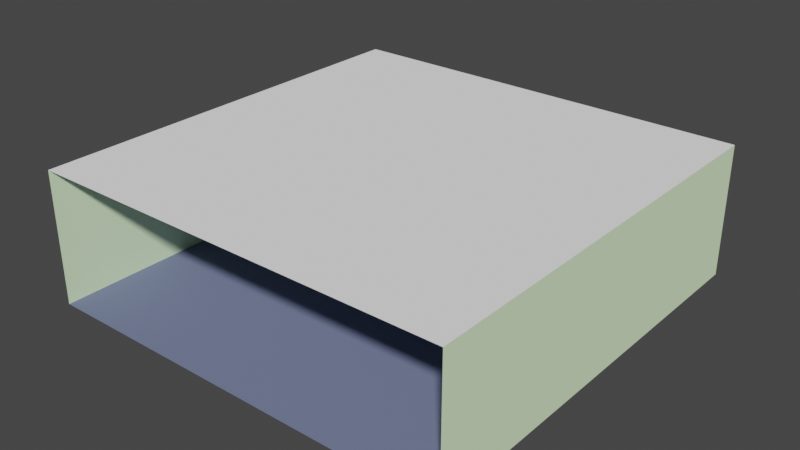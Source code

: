 # Source: room.blend  (saved by Blender 2.90.8; exported with 4.5.12 LTS)
import bpy
from mathutils import Matrix  # noqa: F401  (used for matrix-valued properties, if any)

bpy.ops.wm.read_factory_settings(use_empty=True)
scene = bpy.context.scene
scene.name = 'Scene'

# ---- collections
col_collection = bpy.data.collections.new('Collection'); scene.collection.children.link(col_collection)

# ---- materials (node trees are filled in below, after node groups)
mat_wall = bpy.data.materials.new('Wall')
mat_wall.use_transparent_shadow = False
mat_wall.diffuse_color = (0.775, 1.0, 0.6259, 1.0)
mat_ground = bpy.data.materials.new('Ground')
mat_ground.use_transparent_shadow = False
mat_ground.diffuse_color = (0.1765, 0.2055, 0.3343, 1.0)
mat_ceiling = bpy.data.materials.new('Ceiling')
mat_ceiling.alpha_threshold = 0.0
mat_ceiling.use_transparent_shadow = False
mat_ceiling.diffuse_color = (1.0, 1.0, 1.0, 1.0)
mat_ceiling.line_color = (0.0, 0.0, 0.0, 1.0)
mat_material = bpy.data.materials.new('Material')
mat_material.use_transparent_shadow = False
mat_material.diffuse_color = (0.8, 0.4005, 0.3135, 1.0)
mat_wall_001 = bpy.data.materials.new('Wall.001')
mat_wall_001.use_transparent_shadow = False
mat_wall_001.diffuse_color = (0.06072, 0.007872, 0.00568, 1.0)
mat_material_001 = bpy.data.materials.new('Material.001')
mat_material_001.use_transparent_shadow = False
mat_material_001.diffuse_color = (0.0975, 0.8, 0.09362, 1.0)

# ---- material node trees

# ---- world
world_world = bpy.data.worlds.new('World'); scene.world = world_world
world_world.use_nodes = True; world_world.node_tree.nodes.clear()
_N = world_world.node_tree.nodes; _L = world_world.node_tree.links
n0 = _N.new('ShaderNodeOutputWorld'); n0.name = 'World Output'; n0.location = (300, 300)
n1 = _N.new('ShaderNodeBackground'); n1.name = 'Background'; n1.location = (10, 300)
n1.inputs[0].default_value = (0.05088, 0.05088, 0.05088, 1.0)
_L.new(n1.outputs[0], n0.inputs[0])
n0.is_active_output = True
world_world.color = (0.05088, 0.05088, 0.05088)
world_world.use_sun_shadow = False
world_world.sun_shadow_jitter_overblur = 0.0

# ---- meshes
me_cube_002 = bpy.data.meshes.new('Cube.002')
me_cube_002.from_pydata([(-4.0, -4.0, 0.0), (-4.0, -4.0, 2.5), (-4.0, 4.0, 0.0), (-4.0, 4.0, 2.5), (4.0, -4.0, 0.0), (4.0, -4.0, 2.5), (4.0, 4.0, 0.0), (4.0, 4.0, 2.5)], [], [(0, 2, 3, 1), (2, 6, 7, 3), (6, 4, 5, 7), (2, 0, 4, 6), (7, 5, 1, 3)])
me_cube_002.polygons.foreach_set('material_index', [0, 0, 0, 1, 2])
_uv = me_cube_002.uv_layers.new(name='UVMap')
_uv.uv.foreach_set('vector', [0.375, 0.0, 0.375, 0.25, 0.625, 0.25, 0.625, 0.0, 0.375, 0.25, 0.375, 0.5, 0.625, 0.5, 0.625, 0.25, 0.375, 0.5, 0.375, 0.75, 0.625, 0.75, 0.625, 0.5, 0.125, 0.5, 0.125, 0.75, 0.375, 0.75, 0.375, 0.5, 0.625, 0.5, 0.625, 0.75, 0.875, 0.75, 0.875, 0.5])
me_cube_002.materials.append(mat_wall)
me_cube_002.materials.append(mat_ground)
me_cube_002.materials.append(mat_ceiling)
me_cube_002.use_remesh_fix_poles = True
me_cube_002.use_remesh_preserve_attributes = False
me_cube_002.use_mirror_vertex_groups = False
me_cube_002.update()
me_circle_001 = bpy.data.meshes.new('Circle.001')
me_circle_001.from_pydata([(-4.23e-08, 0.2116, 0.0), (-0.08097, 0.1955, 0.0), (-0.1496, 0.1496, 0.0), (-0.1955, 0.08097, 0.0), (-0.2116, -3.767e-09, 0.0), (-0.1955, -0.08097, 0.0), (-0.1496, -0.1496, 0.0), (-0.08097, -0.1955, 0.0), (-7.425e-08, -0.2116, 0.0), (0.08097, -0.1955, 0.0), (0.1496, -0.1496, 0.0), (0.1955, -0.08097, 0.0), (0.2116, 8.004e-09, 0.0), (0.1955, 0.08097, 0.0), (0.1496, 0.1496, 0.0), (0.08096, 0.1955, 0.0), (-4.241e-08, 0.2067, 0.4), (-0.07909, 0.1909, 0.4), (-0.1461, 0.1461, 0.4), (-0.1909, 0.07909, 0.4), (-0.2067, -3.626e-09, 0.4), (-0.1909, -0.07909, 0.4), (-0.1461, -0.1461, 0.4), (-0.07909, -0.1909, 0.4), (-7.362e-08, -0.2067, 0.4), (0.07909, -0.1909, 0.4), (0.1461, -0.1461, 0.4), (0.1909, -0.07909, 0.4), (0.2067, 7.872e-09, 0.4), (0.1909, 0.07909, 0.4), (0.1461, 0.1461, 0.4), (0.07908, 0.1909, 0.4), (-4.652e-08, 0.1572, 0.4), (-0.06017, 0.1453, 0.4), (-0.1112, 0.1112, 0.4), (-0.1453, 0.06017, 0.4), (-0.1572, -1.867e-09, 0.4), (-0.1453, -0.06017, 0.4), (-0.1112, -0.1112, 0.4), (-0.06017, -0.1453, 0.4), (-7.027e-08, -0.1572, 0.4), (0.06017, -0.1453, 0.4), (0.1112, -0.1112, 0.4), (0.1453, -0.06017, 0.4), (0.1572, 6.88e-09, 0.4), (0.1453, 0.06017, 0.4), (0.1112, 0.1112, 0.4), (0.06017, 0.1453, 0.4), (-4.652e-08, 0.1572, 0.3535), (-0.06017, 0.1453, 0.3535), (-0.1112, 0.1112, 0.3535), (-0.1453, 0.06017, 0.3535), (-0.1572, -1.867e-09, 0.3535), (-0.1453, -0.06017, 0.3535), (-0.1112, -0.1112, 0.3535), (-0.06017, -0.1453, 0.3535), (-7.027e-08, -0.1572, 0.3535), (0.06017, -0.1453, 0.3535), (0.1112, -0.1112, 0.3535), (0.1453, -0.06017, 0.3535), (0.1572, 6.88e-09, 0.3535), (0.1453, 0.06017, 0.3535), (0.1112, 0.1112, 0.3535), (0.06017, 0.1453, 0.3535), (-5.215e-08, 0.0, 0.3535), (-5.215e-08, 0.0, 0.3535), (-5.215e-08, 7.451e-09, 0.3535), (-5.96e-08, 3.725e-09, 0.3535), (-4.47e-08, 4.657e-09, 0.3535), (-5.96e-08, 3.725e-09, 0.3535), (-5.215e-08, 7.451e-09, 0.3535), (-5.215e-08, 0.0, 0.3535), (-5.215e-08, 0.0, 0.3535), (-5.215e-08, 0.0, 0.3535), (-5.215e-08, 7.451e-09, 0.3535), (-5.96e-08, 3.725e-09, 0.3535), (-5.96e-08, 4.657e-09, 0.3535), (-4.47e-08, 3.725e-09, 0.3535), (-5.215e-08, 7.451e-09, 0.3535), (-5.215e-08, 0.0, 0.3535), (-0.08892, 0.07909, 0.3552), (-0.1046, 2.395e-09, 0.3552), (-0.04325, 0.06017, 0.3552), (-0.05522, 4.153e-09, 0.3552), (-0.1745, 0.0, 0.6538), (-0.1591, 0.07909, 0.657), (-0.1261, 3.725e-09, 0.6639), (-0.1144, 0.06017, 0.6663), (-0.2362, -3.725e-09, 0.9528), (-0.2204, 0.07909, 0.9526), (-0.1867, 0.0, 0.952), (-0.1748, 0.06017, 0.9518), (-0.1362, 6.94e-08, 1.257), (-0.1204, 0.07909, 1.256), (-0.08675, 7.313e-08, 1.256), (-0.07479, 0.06017, 1.256), (0.08844, 0.04391, 0.3489), (0.1206, 0.05029, 0.3489), (0.08846, 0.06403, 0.3489), (0.1129, 0.06888, 0.3489), (0.1315, 0.02401, 0.4704), (0.09936, 0.0175, 0.4717), (0.124, 0.04221, 0.4745), (0.09952, 0.03726, 0.4755), (0.1411, 0.000827, 0.5921), (0.1089, -0.005553, 0.592), (0.1334, 0.01942, 0.5918), (0.1089, 0.01456, 0.5917), (0.1255, 0.03843, 0.7157), (0.09334, 0.03205, 0.7156), (0.1179, 0.05702, 0.7154), (0.09336, 0.05217, 0.7153), (-0.0004012, 0.0745, 0.3437), (0.05574, 0.04848, 0.3437), (0.02196, 0.1051, 0.3437), (0.06467, 0.08535, 0.3437), (0.04312, -0.003639, 0.5729), (-0.01309, 0.02213, 0.5753), (0.05186, 0.03245, 0.5806), (0.009099, 0.05206, 0.5825), (0.03198, -0.04961, 0.8024), (-0.02416, -0.02359, 0.8022), (0.04091, -0.01274, 0.8017), (-0.001803, 0.007053, 0.8016), (0.05005, 0.02497, 1.035), (-0.006097, 0.05099, 1.035), (0.05898, 0.06183, 1.035), (0.01626, 0.08163, 1.035)], [], [(15, 31, 30, 14), (8, 24, 23, 7), (1, 17, 16, 0), (0, 16, 31, 15), (9, 25, 24, 8), (2, 18, 17, 1), (10, 26, 25, 9), (3, 19, 18, 2), (11, 27, 26, 10), (4, 20, 19, 3), (12, 28, 27, 11), (5, 21, 20, 4), (13, 29, 28, 12), (6, 22, 21, 5), (14, 30, 29, 13), (7, 23, 22, 6), (30, 46, 45, 29), (23, 39, 38, 22), (31, 47, 46, 30), (24, 40, 39, 23), (17, 33, 32, 16), (16, 32, 47, 31), (25, 41, 40, 24), (18, 34, 33, 17), (26, 42, 41, 25), (19, 35, 34, 18), (27, 43, 42, 26), (20, 36, 35, 19), (28, 44, 43, 27), (21, 37, 36, 20), (29, 45, 44, 28), (22, 38, 37, 21), (36, 52, 51, 35), (44, 60, 59, 43), (37, 53, 52, 36), (45, 61, 60, 44), (38, 54, 53, 37), (46, 62, 61, 45), (39, 55, 54, 38), (47, 63, 62, 46), (40, 56, 55, 39), (33, 49, 48, 32), (32, 48, 63, 47), (41, 57, 56, 40), (34, 50, 49, 33), (42, 58, 57, 41), (35, 51, 50, 34), (43, 59, 58, 42), (57, 73, 72, 56), (50, 66, 65, 49), (58, 74, 73, 57), (51, 67, 66, 50), (59, 75, 74, 58), (52, 68, 67, 51), (60, 76, 75, 59), (53, 69, 68, 52), (61, 77, 76, 60), (54, 70, 69, 53), (62, 78, 77, 61), (55, 71, 70, 54), (63, 79, 78, 62), (56, 72, 71, 55), (49, 65, 64, 48), (48, 64, 79, 63), (81, 80, 82, 83), (85, 89, 91, 87), (80, 85, 87, 82), (81, 84, 85, 80), (83, 86, 84, 81), (82, 87, 86, 83), (90, 94, 92, 88), (84, 88, 89, 85), (86, 90, 88, 84), (87, 91, 90, 86), (92, 94, 95, 93), (91, 95, 94, 90), (89, 93, 95, 91), (88, 92, 93, 89), (101, 105, 107, 103), (96, 101, 103, 98), (97, 100, 101, 96), (99, 102, 100, 97), (98, 103, 102, 99), (106, 110, 108, 104), (100, 104, 105, 101), (102, 106, 104, 100), (103, 107, 106, 102), (107, 111, 110, 106), (105, 109, 111, 107), (104, 108, 109, 105), (117, 121, 123, 119), (112, 117, 119, 114), (113, 116, 117, 112), (115, 118, 116, 113), (114, 119, 118, 115), (122, 126, 124, 120), (116, 120, 121, 117), (118, 122, 120, 116), (119, 123, 122, 118), (123, 127, 126, 122), (121, 125, 127, 123), (120, 124, 125, 121), (124, 126, 127, 125), (109, 108, 110, 111)])
me_circle_001.polygons.foreach_set('use_smooth', [True] * 104)
me_circle_001.polygons.foreach_set('material_index', [0, 0, 0, 0, 0, 0, 0, 0, 0, 0, 0, 0, 0, 0, 0, 0, 0, 0, 0, 0, 0, 0, 0, 0, 0, 0, 0, 0, 0, 0, 0, 0, 0, 0, 0, 0, 0, 0, 0, 0, 0, 0, 0, 0, 0, 0, 0, 0, 1, 1, 1, 1, 1, 1, 1, 1, 1, 1, 1, 1, 1, 1, 1, 1, 0, 2, 2, 2, 2, 2, 2, 2, 2, 2, 2, 2, 2, 2, 2, 2, 2, 2, 2, 2, 2, 2, 2, 2, 2, 2, 2, 2, 2, 2, 2, 2, 2, 2, 2, 2, 2, 2, 2, 2])
_uv = me_circle_001.uv_layers.new(name='UVMap')
_uv.uv.foreach_set('vector', [0.0, 0.0, 0.0, 0.0, 0.0, 0.0, 0.0, 0.0, 0.0, 0.0, 0.0, 0.0, 0.0, 0.0, 0.0, 0.0, 0.0, 0.0, 0.0, 0.0, 0.0, 0.0, 0.0, 0.0, 0.0, 0.0, 0.0, 0.0, 0.0, 0.0, 0.0, 0.0, 0.0, 0.0, 0.0, 0.0, 0.0, 0.0, 0.0, 0.0, 0.0, 0.0, 0.0, 0.0, 0.0, 0.0, 0.0, 0.0, 0.0, 0.0, 0.0, 0.0, 0.0, 0.0, 0.0, 0.0, 0.0, 0.0, 0.0, 0.0, 0.0, 0.0, 0.0, 0.0, 0.0, 0.0, 0.0, 0.0, 0.0, 0.0, 0.0, 0.0, 0.0, 0.0, 0.0, 0.0, 0.0, 0.0, 0.0, 0.0, 0.0, 0.0, 0.0, 0.0, 0.0, 0.0, 0.0, 0.0, 0.0, 0.0, 0.0, 0.0, 0.0, 0.0, 0.0, 0.0, 0.0, 0.0, 0.0, 0.0, 0.0, 0.0, 0.0, 0.0, 0.0, 0.0, 0.0, 0.0, 0.0, 0.0, 0.0, 0.0, 0.0, 0.0, 0.0, 0.0, 0.0, 0.0, 0.0, 0.0, 0.0, 0.0, 0.0, 0.0, 0.0, 0.0, 0.0, 0.0, 0.0, 0.0, 0.0, 0.0, 0.0, 0.0, 0.0, 0.0, 0.0, 0.0, 0.0, 0.0, 0.0, 0.0, 0.0, 0.0, 0.0, 0.0, 0.0, 0.0, 0.0, 0.0, 0.0, 0.0, 0.0, 0.0, 0.0, 0.0, 0.0, 0.0, 0.0, 0.0, 0.0, 0.0, 0.0, 0.0, 0.0, 0.0, 0.0, 0.0, 0.0, 0.0, 0.0, 0.0, 0.0, 0.0, 0.0, 0.0, 0.0, 0.0, 0.0, 0.0, 0.0, 0.0, 0.0, 0.0, 0.0, 0.0, 0.0, 0.0, 0.0, 0.0, 0.0, 0.0, 0.0, 0.0, 0.0, 0.0, 0.0, 0.0, 0.0, 0.0, 0.0, 0.0, 0.0, 0.0, 0.0, 0.0, 0.0, 0.0, 0.0, 0.0, 0.0, 0.0, 0.0, 0.0, 0.0, 0.0, 0.0, 0.0, 0.0, 0.0, 0.0, 0.0, 0.0, 0.0, 0.0, 0.0, 0.0, 0.0, 0.0, 0.0, 0.0, 0.0, 0.0, 0.0, 0.0, 0.0, 0.0, 0.0, 0.0, 0.0, 0.0, 0.0, 0.0, 0.0, 0.0, 0.0, 0.0, 0.0, 0.0, 0.0, 0.0, 0.0, 0.0, 0.0, 0.0, 0.0, 0.0, 0.0, 0.0, 0.0, 0.0, 0.0, 0.0, 0.0, 0.0, 0.0, 0.0, 0.0, 0.0, 0.0, 0.0, 0.0, 0.0, 0.0, 0.0, 0.0, 0.0, 0.0, 0.0, 0.0, 0.0, 0.0, 0.0, 0.0, 0.0, 0.0, 0.0, 0.0, 0.0, 0.0, 0.0, 0.0, 0.0, 0.0, 0.0, 0.0, 0.0, 0.0, 0.0, 0.0, 0.0, 0.0, 0.0, 0.0, 0.0, 0.0, 0.0, 0.0, 0.0, 0.0, 0.0, 0.0, 0.0, 0.0, 0.0, 0.0, 0.0, 0.0, 0.0, 0.0, 0.0, 0.0, 0.0, 0.0, 0.0, 0.0, 0.0, 0.0, 0.0, 0.0, 0.0, 0.0, 0.0, 0.0, 0.0, 0.0, 0.0, 0.0, 0.0, 0.0, 0.0, 0.0, 0.0, 0.0, 0.0, 0.0, 0.0, 0.0, 0.0, 0.0, 0.0, 0.0, 0.0, 0.0, 0.0, 0.0, 0.0, 0.0, 0.0, 0.0, 0.0, 0.0, 0.0, 0.0, 0.0, 0.0, 0.0, 0.0, 0.0, 0.0, 0.0, 0.0, 0.0, 0.0, 0.0, 0.0, 0.0, 0.0, 0.0, 0.0, 0.0, 0.0, 0.0, 0.0, 0.0, 0.0, 0.0, 0.0, 0.0, 0.0, 0.0, 0.0, 0.0, 0.0, 0.0, 0.0, 0.0, 0.0, 0.0, 0.0, 0.0, 0.0, 0.0, 0.0, 0.0, 0.0, 0.0, 0.0, 0.0, 0.0, 0.0, 0.0, 0.0, 0.0, 0.0, 0.0, 0.0, 0.0, 0.0, 0.0, 0.0, 0.0, 0.0, 0.0, 0.0, 0.0, 0.0, 0.0, 0.0, 0.0, 0.0, 0.0, 0.0, 0.0, 0.0, 0.0, 0.0, 0.0, 0.0, 0.0, 0.0, 0.0, 0.0, 0.0, 0.0, 0.0, 0.0, 0.0, 0.0, 0.0, 0.0, 0.0, 0.0, 0.0, 0.0, 0.0, 0.0, 0.0, 0.0, 0.0, 0.0, 0.0, 0.0, 0.0, 0.0, 0.0, 0.0, 0.0, 0.0, 0.0, 0.0, 0.0, 0.0, 0.0, 0.0, 0.0, 0.0, 0.0, 0.0, 0.0, 0.0, 0.0, 0.0, 0.0, 0.0, 0.0, 0.0, 0.0, 0.0, 0.0, 0.0, 0.0, 0.0, 0.0, 0.0, 0.0, 0.0, 0.0, 0.0, 0.0, 0.0, 0.0, 0.0, 0.0, 0.0, 0.0, 0.0, 0.0, 0.0, 0.0, 0.0, 0.0, 0.0, 0.0, 0.0, 0.0, 0.0, 0.0, 0.0, 0.0, 0.0, 0.0, 0.0, 0.0, 0.0, 0.0, 0.0, 0.0, 0.0, 0.0, 0.0, 0.0, 0.0, 0.0, 0.0, 0.0, 0.0, 0.0, 0.0, 0.0, 0.0, 0.0, 0.0, 0.0, 0.0, 0.0, 0.0, 0.0, 0.0, 0.0, 0.0, 0.0, 0.0, 0.0, 0.0, 0.0, 0.0, 0.0, 0.0, 0.0, 0.0, 0.0, 0.0, 0.0, 0.0, 0.0, 0.0, 0.0, 0.0, 0.0, 0.0, 0.0, 0.0, 0.0, 0.0, 0.0, 0.0, 0.0, 0.0, 0.0, 0.0, 0.0, 0.0, 0.0, 0.0, 0.0, 0.0, 0.0, 0.0, 0.0, 0.0, 0.0, 0.0, 0.0, 0.0, 0.0, 0.0, 0.0, 0.0, 0.0, 0.0, 0.0, 0.0, 0.0, 0.0, 0.0, 0.0, 0.0, 0.0, 0.0, 0.0, 0.0, 0.0, 0.0, 0.0, 0.0, 0.0, 0.0, 0.0, 0.0, 0.0, 0.0, 0.0, 0.0, 0.0, 0.0, 0.0, 0.0, 0.0, 0.0, 0.0, 0.0, 0.0, 0.0, 0.0, 0.0, 0.0, 0.0, 0.0, 0.0, 0.0, 0.0, 0.0, 0.0, 0.0, 0.0, 0.0, 0.0, 0.0, 0.0, 0.0, 0.0, 0.0, 0.0, 0.0, 0.0, 0.0, 0.0, 0.0, 0.0, 0.0, 0.0, 0.0, 0.0, 0.0, 0.0, 0.0, 0.0, 0.0, 0.0, 0.0, 0.0, 0.0, 0.0, 0.0, 0.0, 0.0, 0.0, 0.0, 0.0, 0.0, 0.0, 0.0, 0.0, 0.0, 0.0, 0.0, 0.0, 0.0, 0.0, 0.0, 0.0, 0.0, 0.0, 0.0, 0.0, 0.0, 0.0, 0.0, 0.0, 0.0, 0.0, 0.0, 0.0, 0.0, 0.0, 0.0, 0.0, 0.0, 0.0, 0.0, 0.0, 0.0, 0.0, 0.0, 0.0, 0.0, 0.0, 0.0, 0.0, 0.0, 0.0, 0.0, 0.0, 0.0, 0.0, 0.0, 0.0, 0.0, 0.0, 0.0, 0.0, 0.0, 0.0, 0.0, 0.0, 0.0, 0.0, 0.0, 0.0, 0.0, 0.0, 0.0, 0.0, 0.0, 0.0, 0.0, 0.0, 0.0, 0.0, 0.0, 0.0, 0.0, 0.0, 0.0, 0.0, 0.0, 0.0, 0.0, 0.0, 0.0, 0.0, 0.0, 0.0, 0.0, 0.0, 0.0, 0.0, 0.0, 0.0, 0.0, 0.0, 0.0, 0.0, 0.0, 0.0, 0.0, 0.0, 0.0, 0.0, 0.0, 0.0, 0.0, 0.0, 0.0, 0.0, 0.0, 0.0, 0.0, 0.0, 0.0, 0.0, 0.0, 0.0, 0.0, 0.0, 0.0, 0.0, 0.0, 0.0, 0.0, 0.0, 0.0, 0.0, 0.0, 0.0, 0.0, 0.0, 0.0, 0.0, 0.0, 0.0, 0.0, 0.0, 0.0, 0.0, 0.0, 0.0, 0.0, 0.0, 0.0, 0.0, 0.0, 0.0, 0.0, 0.0, 0.0, 0.0, 0.0, 0.0, 0.0, 0.0])
me_circle_001.materials.append(mat_material)
me_circle_001.materials.append(mat_wall_001)
me_circle_001.materials.append(mat_material_001)
me_circle_001.use_remesh_fix_poles = True
me_circle_001.use_remesh_preserve_attributes = False
me_circle_001.use_mirror_vertex_groups = False
me_circle_001.update()
me_circle_002 = bpy.data.meshes.new('Circle.002')
me_circle_002.from_pydata([(-4.23e-08, 0.2116, 0.0), (-0.08097, 0.1955, 0.0), (-0.1496, 0.1496, 0.0), (-0.1955, 0.08097, 0.0), (-0.2116, -3.767e-09, 0.0), (-0.1955, -0.08097, 0.0), (-0.1496, -0.1496, 0.0), (-0.08097, -0.1955, 0.0), (-7.425e-08, -0.2116, 0.0), (0.08097, -0.1955, 0.0), (0.1496, -0.1496, 0.0), (0.1955, -0.08097, 0.0), (0.2116, 8.004e-09, 0.0), (0.1955, 0.08097, 0.0), (0.1496, 0.1496, 0.0), (0.08096, 0.1955, 0.0), (-4.241e-08, 0.2067, 0.4), (-0.07909, 0.1909, 0.4), (-0.1461, 0.1461, 0.4), (-0.1909, 0.07909, 0.4), (-0.2067, -3.626e-09, 0.4), (-0.1909, -0.07909, 0.4), (-0.1461, -0.1461, 0.4), (-0.07909, -0.1909, 0.4), (-7.362e-08, -0.2067, 0.4), (0.07909, -0.1909, 0.4), (0.1461, -0.1461, 0.4), (0.1909, -0.07909, 0.4), (0.2067, 7.872e-09, 0.4), (0.1909, 0.07909, 0.4), (0.1461, 0.1461, 0.4), (0.07908, 0.1909, 0.4), (-4.652e-08, 0.1572, 0.4), (-0.06017, 0.1453, 0.4), (-0.1112, 0.1112, 0.4), (-0.1453, 0.06017, 0.4), (-0.1572, -1.867e-09, 0.4), (-0.1453, -0.06017, 0.4), (-0.1112, -0.1112, 0.4), (-0.06017, -0.1453, 0.4), (-7.027e-08, -0.1572, 0.4), (0.06017, -0.1453, 0.4), (0.1112, -0.1112, 0.4), (0.1453, -0.06017, 0.4), (0.1572, 6.88e-09, 0.4), (0.1453, 0.06017, 0.4), (0.1112, 0.1112, 0.4), (0.06017, 0.1453, 0.4), (-4.652e-08, 0.1572, 0.3535), (-0.06017, 0.1453, 0.3535), (-0.1112, 0.1112, 0.3535), (-0.1453, 0.06017, 0.3535), (-0.1572, -1.867e-09, 0.3535), (-0.1453, -0.06017, 0.3535), (-0.1112, -0.1112, 0.3535), (-0.06017, -0.1453, 0.3535), (-7.027e-08, -0.1572, 0.3535), (0.06017, -0.1453, 0.3535), (0.1112, -0.1112, 0.3535), (0.1453, -0.06017, 0.3535), (0.1572, 6.88e-09, 0.3535), (0.1453, 0.06017, 0.3535), (0.1112, 0.1112, 0.3535), (0.06017, 0.1453, 0.3535), (-5.215e-08, 0.0, 0.3535), (-5.215e-08, 0.0, 0.3535), (-5.215e-08, 7.451e-09, 0.3535), (-5.96e-08, 3.725e-09, 0.3535), (-4.47e-08, 4.657e-09, 0.3535), (-5.96e-08, 3.725e-09, 0.3535), (-5.215e-08, 7.451e-09, 0.3535), (-5.215e-08, 0.0, 0.3535), (-5.215e-08, 0.0, 0.3535), (-5.215e-08, 0.0, 0.3535), (-5.215e-08, 7.451e-09, 0.3535), (-5.96e-08, 3.725e-09, 0.3535), (-5.96e-08, 4.657e-09, 0.3535), (-4.47e-08, 3.725e-09, 0.3535), (-5.215e-08, 7.451e-09, 0.3535), (-5.215e-08, 0.0, 0.3535), (-0.08892, 0.07909, 0.3552), (-0.1046, 2.395e-09, 0.3552), (-0.04325, 0.06017, 0.3552), (-0.05522, 4.153e-09, 0.3552), (-0.1745, 0.0, 0.6538), (-0.1591, 0.07909, 0.657), (-0.1261, 3.725e-09, 0.6639), (-0.1144, 0.06017, 0.6663), (-0.2362, -3.725e-09, 0.9528), (-0.2204, 0.07909, 0.9526), (-0.1867, 0.0, 0.952), (-0.1748, 0.06017, 0.9518), (-0.1362, 6.94e-08, 1.257), (-0.1204, 0.07909, 1.256), (-0.08675, 7.313e-08, 1.256), (-0.07479, 0.06017, 1.256), (0.08844, 0.04391, 0.3489), (0.1206, 0.05029, 0.3489), (0.08846, 0.06403, 0.3489), (0.1129, 0.06888, 0.3489), (0.1315, 0.02401, 0.4704), (0.09936, 0.0175, 0.4717), (0.124, 0.04221, 0.4745), (0.09952, 0.03726, 0.4755), (0.1411, 0.000827, 0.5921), (0.1089, -0.005553, 0.592), (0.1334, 0.01942, 0.5918), (0.1089, 0.01456, 0.5917), (0.1255, 0.03843, 0.7157), (0.09334, 0.03205, 0.7156), (0.1179, 0.05702, 0.7154), (0.09336, 0.05217, 0.7153), (-0.0004012, 0.0745, 0.3437), (0.05574, 0.04848, 0.3437), (0.02196, 0.1051, 0.3437), (0.06467, 0.08535, 0.3437), (0.04312, -0.003639, 0.5729), (-0.01309, 0.02213, 0.5753), (0.05186, 0.03245, 0.5806), (0.009099, 0.05206, 0.5825), (0.03198, -0.04961, 0.8024), (-0.02416, -0.02359, 0.8022), (0.04091, -0.01274, 0.8017), (-0.001803, 0.007053, 0.8016), (0.05005, 0.02497, 1.035), (-0.006097, 0.05099, 1.035), (0.05898, 0.06183, 1.035), (0.01626, 0.08163, 1.035)], [], [(15, 31, 30, 14), (8, 24, 23, 7), (1, 17, 16, 0), (0, 16, 31, 15), (9, 25, 24, 8), (2, 18, 17, 1), (10, 26, 25, 9), (3, 19, 18, 2), (11, 27, 26, 10), (4, 20, 19, 3), (12, 28, 27, 11), (5, 21, 20, 4), (13, 29, 28, 12), (6, 22, 21, 5), (14, 30, 29, 13), (7, 23, 22, 6), (30, 46, 45, 29), (23, 39, 38, 22), (31, 47, 46, 30), (24, 40, 39, 23), (17, 33, 32, 16), (16, 32, 47, 31), (25, 41, 40, 24), (18, 34, 33, 17), (26, 42, 41, 25), (19, 35, 34, 18), (27, 43, 42, 26), (20, 36, 35, 19), (28, 44, 43, 27), (21, 37, 36, 20), (29, 45, 44, 28), (22, 38, 37, 21), (36, 52, 51, 35), (44, 60, 59, 43), (37, 53, 52, 36), (45, 61, 60, 44), (38, 54, 53, 37), (46, 62, 61, 45), (39, 55, 54, 38), (47, 63, 62, 46), (40, 56, 55, 39), (33, 49, 48, 32), (32, 48, 63, 47), (41, 57, 56, 40), (34, 50, 49, 33), (42, 58, 57, 41), (35, 51, 50, 34), (43, 59, 58, 42), (57, 73, 72, 56), (50, 66, 65, 49), (58, 74, 73, 57), (51, 67, 66, 50), (59, 75, 74, 58), (52, 68, 67, 51), (60, 76, 75, 59), (53, 69, 68, 52), (61, 77, 76, 60), (54, 70, 69, 53), (62, 78, 77, 61), (55, 71, 70, 54), (63, 79, 78, 62), (56, 72, 71, 55), (49, 65, 64, 48), (48, 64, 79, 63), (81, 80, 82, 83), (85, 89, 91, 87), (80, 85, 87, 82), (81, 84, 85, 80), (83, 86, 84, 81), (82, 87, 86, 83), (90, 94, 92, 88), (84, 88, 89, 85), (86, 90, 88, 84), (87, 91, 90, 86), (92, 94, 95, 93), (91, 95, 94, 90), (89, 93, 95, 91), (88, 92, 93, 89), (101, 105, 107, 103), (96, 101, 103, 98), (97, 100, 101, 96), (99, 102, 100, 97), (98, 103, 102, 99), (106, 110, 108, 104), (100, 104, 105, 101), (102, 106, 104, 100), (103, 107, 106, 102), (107, 111, 110, 106), (105, 109, 111, 107), (104, 108, 109, 105), (117, 121, 123, 119), (112, 117, 119, 114), (113, 116, 117, 112), (115, 118, 116, 113), (114, 119, 118, 115), (122, 126, 124, 120), (116, 120, 121, 117), (118, 122, 120, 116), (119, 123, 122, 118), (123, 127, 126, 122), (121, 125, 127, 123), (120, 124, 125, 121), (124, 126, 127, 125), (109, 108, 110, 111)])
me_circle_002.polygons.foreach_set('use_smooth', [True] * 104)
me_circle_002.polygons.foreach_set('material_index', [0, 0, 0, 0, 0, 0, 0, 0, 0, 0, 0, 0, 0, 0, 0, 0, 0, 0, 0, 0, 0, 0, 0, 0, 0, 0, 0, 0, 0, 0, 0, 0, 0, 0, 0, 0, 0, 0, 0, 0, 0, 0, 0, 0, 0, 0, 0, 0, 1, 1, 1, 1, 1, 1, 1, 1, 1, 1, 1, 1, 1, 1, 1, 1, 0, 2, 2, 2, 2, 2, 2, 2, 2, 2, 2, 2, 2, 2, 2, 2, 2, 2, 2, 2, 2, 2, 2, 2, 2, 2, 2, 2, 2, 2, 2, 2, 2, 2, 2, 2, 2, 2, 2, 2])
_uv = me_circle_002.uv_layers.new(name='UVMap')
_uv.uv.foreach_set('vector', [0.0, 0.0, 0.0, 0.0, 0.0, 0.0, 0.0, 0.0, 0.0, 0.0, 0.0, 0.0, 0.0, 0.0, 0.0, 0.0, 0.0, 0.0, 0.0, 0.0, 0.0, 0.0, 0.0, 0.0, 0.0, 0.0, 0.0, 0.0, 0.0, 0.0, 0.0, 0.0, 0.0, 0.0, 0.0, 0.0, 0.0, 0.0, 0.0, 0.0, 0.0, 0.0, 0.0, 0.0, 0.0, 0.0, 0.0, 0.0, 0.0, 0.0, 0.0, 0.0, 0.0, 0.0, 0.0, 0.0, 0.0, 0.0, 0.0, 0.0, 0.0, 0.0, 0.0, 0.0, 0.0, 0.0, 0.0, 0.0, 0.0, 0.0, 0.0, 0.0, 0.0, 0.0, 0.0, 0.0, 0.0, 0.0, 0.0, 0.0, 0.0, 0.0, 0.0, 0.0, 0.0, 0.0, 0.0, 0.0, 0.0, 0.0, 0.0, 0.0, 0.0, 0.0, 0.0, 0.0, 0.0, 0.0, 0.0, 0.0, 0.0, 0.0, 0.0, 0.0, 0.0, 0.0, 0.0, 0.0, 0.0, 0.0, 0.0, 0.0, 0.0, 0.0, 0.0, 0.0, 0.0, 0.0, 0.0, 0.0, 0.0, 0.0, 0.0, 0.0, 0.0, 0.0, 0.0, 0.0, 0.0, 0.0, 0.0, 0.0, 0.0, 0.0, 0.0, 0.0, 0.0, 0.0, 0.0, 0.0, 0.0, 0.0, 0.0, 0.0, 0.0, 0.0, 0.0, 0.0, 0.0, 0.0, 0.0, 0.0, 0.0, 0.0, 0.0, 0.0, 0.0, 0.0, 0.0, 0.0, 0.0, 0.0, 0.0, 0.0, 0.0, 0.0, 0.0, 0.0, 0.0, 0.0, 0.0, 0.0, 0.0, 0.0, 0.0, 0.0, 0.0, 0.0, 0.0, 0.0, 0.0, 0.0, 0.0, 0.0, 0.0, 0.0, 0.0, 0.0, 0.0, 0.0, 0.0, 0.0, 0.0, 0.0, 0.0, 0.0, 0.0, 0.0, 0.0, 0.0, 0.0, 0.0, 0.0, 0.0, 0.0, 0.0, 0.0, 0.0, 0.0, 0.0, 0.0, 0.0, 0.0, 0.0, 0.0, 0.0, 0.0, 0.0, 0.0, 0.0, 0.0, 0.0, 0.0, 0.0, 0.0, 0.0, 0.0, 0.0, 0.0, 0.0, 0.0, 0.0, 0.0, 0.0, 0.0, 0.0, 0.0, 0.0, 0.0, 0.0, 0.0, 0.0, 0.0, 0.0, 0.0, 0.0, 0.0, 0.0, 0.0, 0.0, 0.0, 0.0, 0.0, 0.0, 0.0, 0.0, 0.0, 0.0, 0.0, 0.0, 0.0, 0.0, 0.0, 0.0, 0.0, 0.0, 0.0, 0.0, 0.0, 0.0, 0.0, 0.0, 0.0, 0.0, 0.0, 0.0, 0.0, 0.0, 0.0, 0.0, 0.0, 0.0, 0.0, 0.0, 0.0, 0.0, 0.0, 0.0, 0.0, 0.0, 0.0, 0.0, 0.0, 0.0, 0.0, 0.0, 0.0, 0.0, 0.0, 0.0, 0.0, 0.0, 0.0, 0.0, 0.0, 0.0, 0.0, 0.0, 0.0, 0.0, 0.0, 0.0, 0.0, 0.0, 0.0, 0.0, 0.0, 0.0, 0.0, 0.0, 0.0, 0.0, 0.0, 0.0, 0.0, 0.0, 0.0, 0.0, 0.0, 0.0, 0.0, 0.0, 0.0, 0.0, 0.0, 0.0, 0.0, 0.0, 0.0, 0.0, 0.0, 0.0, 0.0, 0.0, 0.0, 0.0, 0.0, 0.0, 0.0, 0.0, 0.0, 0.0, 0.0, 0.0, 0.0, 0.0, 0.0, 0.0, 0.0, 0.0, 0.0, 0.0, 0.0, 0.0, 0.0, 0.0, 0.0, 0.0, 0.0, 0.0, 0.0, 0.0, 0.0, 0.0, 0.0, 0.0, 0.0, 0.0, 0.0, 0.0, 0.0, 0.0, 0.0, 0.0, 0.0, 0.0, 0.0, 0.0, 0.0, 0.0, 0.0, 0.0, 0.0, 0.0, 0.0, 0.0, 0.0, 0.0, 0.0, 0.0, 0.0, 0.0, 0.0, 0.0, 0.0, 0.0, 0.0, 0.0, 0.0, 0.0, 0.0, 0.0, 0.0, 0.0, 0.0, 0.0, 0.0, 0.0, 0.0, 0.0, 0.0, 0.0, 0.0, 0.0, 0.0, 0.0, 0.0, 0.0, 0.0, 0.0, 0.0, 0.0, 0.0, 0.0, 0.0, 0.0, 0.0, 0.0, 0.0, 0.0, 0.0, 0.0, 0.0, 0.0, 0.0, 0.0, 0.0, 0.0, 0.0, 0.0, 0.0, 0.0, 0.0, 0.0, 0.0, 0.0, 0.0, 0.0, 0.0, 0.0, 0.0, 0.0, 0.0, 0.0, 0.0, 0.0, 0.0, 0.0, 0.0, 0.0, 0.0, 0.0, 0.0, 0.0, 0.0, 0.0, 0.0, 0.0, 0.0, 0.0, 0.0, 0.0, 0.0, 0.0, 0.0, 0.0, 0.0, 0.0, 0.0, 0.0, 0.0, 0.0, 0.0, 0.0, 0.0, 0.0, 0.0, 0.0, 0.0, 0.0, 0.0, 0.0, 0.0, 0.0, 0.0, 0.0, 0.0, 0.0, 0.0, 0.0, 0.0, 0.0, 0.0, 0.0, 0.0, 0.0, 0.0, 0.0, 0.0, 0.0, 0.0, 0.0, 0.0, 0.0, 0.0, 0.0, 0.0, 0.0, 0.0, 0.0, 0.0, 0.0, 0.0, 0.0, 0.0, 0.0, 0.0, 0.0, 0.0, 0.0, 0.0, 0.0, 0.0, 0.0, 0.0, 0.0, 0.0, 0.0, 0.0, 0.0, 0.0, 0.0, 0.0, 0.0, 0.0, 0.0, 0.0, 0.0, 0.0, 0.0, 0.0, 0.0, 0.0, 0.0, 0.0, 0.0, 0.0, 0.0, 0.0, 0.0, 0.0, 0.0, 0.0, 0.0, 0.0, 0.0, 0.0, 0.0, 0.0, 0.0, 0.0, 0.0, 0.0, 0.0, 0.0, 0.0, 0.0, 0.0, 0.0, 0.0, 0.0, 0.0, 0.0, 0.0, 0.0, 0.0, 0.0, 0.0, 0.0, 0.0, 0.0, 0.0, 0.0, 0.0, 0.0, 0.0, 0.0, 0.0, 0.0, 0.0, 0.0, 0.0, 0.0, 0.0, 0.0, 0.0, 0.0, 0.0, 0.0, 0.0, 0.0, 0.0, 0.0, 0.0, 0.0, 0.0, 0.0, 0.0, 0.0, 0.0, 0.0, 0.0, 0.0, 0.0, 0.0, 0.0, 0.0, 0.0, 0.0, 0.0, 0.0, 0.0, 0.0, 0.0, 0.0, 0.0, 0.0, 0.0, 0.0, 0.0, 0.0, 0.0, 0.0, 0.0, 0.0, 0.0, 0.0, 0.0, 0.0, 0.0, 0.0, 0.0, 0.0, 0.0, 0.0, 0.0, 0.0, 0.0, 0.0, 0.0, 0.0, 0.0, 0.0, 0.0, 0.0, 0.0, 0.0, 0.0, 0.0, 0.0, 0.0, 0.0, 0.0, 0.0, 0.0, 0.0, 0.0, 0.0, 0.0, 0.0, 0.0, 0.0, 0.0, 0.0, 0.0, 0.0, 0.0, 0.0, 0.0, 0.0, 0.0, 0.0, 0.0, 0.0, 0.0, 0.0, 0.0, 0.0, 0.0, 0.0, 0.0, 0.0, 0.0, 0.0, 0.0, 0.0, 0.0, 0.0, 0.0, 0.0, 0.0, 0.0, 0.0, 0.0, 0.0, 0.0, 0.0, 0.0, 0.0, 0.0, 0.0, 0.0, 0.0, 0.0, 0.0, 0.0, 0.0, 0.0, 0.0, 0.0, 0.0, 0.0, 0.0, 0.0, 0.0, 0.0, 0.0, 0.0, 0.0, 0.0, 0.0, 0.0, 0.0, 0.0, 0.0, 0.0, 0.0, 0.0, 0.0, 0.0, 0.0, 0.0, 0.0, 0.0, 0.0, 0.0, 0.0, 0.0, 0.0, 0.0, 0.0, 0.0, 0.0, 0.0, 0.0, 0.0, 0.0, 0.0, 0.0, 0.0, 0.0, 0.0, 0.0, 0.0, 0.0, 0.0, 0.0, 0.0, 0.0, 0.0, 0.0, 0.0, 0.0, 0.0, 0.0, 0.0, 0.0, 0.0, 0.0, 0.0, 0.0, 0.0, 0.0, 0.0, 0.0, 0.0, 0.0, 0.0, 0.0, 0.0, 0.0, 0.0, 0.0, 0.0, 0.0, 0.0, 0.0, 0.0, 0.0, 0.0, 0.0, 0.0, 0.0, 0.0, 0.0, 0.0, 0.0, 0.0, 0.0, 0.0, 0.0, 0.0])
me_circle_002.materials.append(mat_material)
me_circle_002.materials.append(mat_wall_001)
me_circle_002.materials.append(mat_material_001)
me_circle_002.use_remesh_fix_poles = True
me_circle_002.use_remesh_preserve_attributes = False
me_circle_002.use_mirror_vertex_groups = False
me_circle_002.update()
me_circle_003 = bpy.data.meshes.new('Circle.003')
me_circle_003.from_pydata([(-4.23e-08, 0.2116, 0.0), (-0.08097, 0.1955, 0.0), (-0.1496, 0.1496, 0.0), (-0.1955, 0.08097, 0.0), (-0.2116, -3.767e-09, 0.0), (-0.1955, -0.08097, 0.0), (-0.1496, -0.1496, 0.0), (-0.08097, -0.1955, 0.0), (-7.425e-08, -0.2116, 0.0), (0.08097, -0.1955, 0.0), (0.1496, -0.1496, 0.0), (0.1955, -0.08097, 0.0), (0.2116, 8.004e-09, 0.0), (0.1955, 0.08097, 0.0), (0.1496, 0.1496, 0.0), (0.08096, 0.1955, 0.0), (-4.241e-08, 0.2067, 0.4), (-0.07909, 0.1909, 0.4), (-0.1461, 0.1461, 0.4), (-0.1909, 0.07909, 0.4), (-0.2067, -3.626e-09, 0.4), (-0.1909, -0.07909, 0.4), (-0.1461, -0.1461, 0.4), (-0.07909, -0.1909, 0.4), (-7.362e-08, -0.2067, 0.4), (0.07909, -0.1909, 0.4), (0.1461, -0.1461, 0.4), (0.1909, -0.07909, 0.4), (0.2067, 7.872e-09, 0.4), (0.1909, 0.07909, 0.4), (0.1461, 0.1461, 0.4), (0.07908, 0.1909, 0.4), (-4.652e-08, 0.1572, 0.4), (-0.06017, 0.1453, 0.4), (-0.1112, 0.1112, 0.4), (-0.1453, 0.06017, 0.4), (-0.1572, -1.867e-09, 0.4), (-0.1453, -0.06017, 0.4), (-0.1112, -0.1112, 0.4), (-0.06017, -0.1453, 0.4), (-7.027e-08, -0.1572, 0.4), (0.06017, -0.1453, 0.4), (0.1112, -0.1112, 0.4), (0.1453, -0.06017, 0.4), (0.1572, 6.88e-09, 0.4), (0.1453, 0.06017, 0.4), (0.1112, 0.1112, 0.4), (0.06017, 0.1453, 0.4), (-4.652e-08, 0.1572, 0.3535), (-0.06017, 0.1453, 0.3535), (-0.1112, 0.1112, 0.3535), (-0.1453, 0.06017, 0.3535), (-0.1572, -1.867e-09, 0.3535), (-0.1453, -0.06017, 0.3535), (-0.1112, -0.1112, 0.3535), (-0.06017, -0.1453, 0.3535), (-7.027e-08, -0.1572, 0.3535), (0.06017, -0.1453, 0.3535), (0.1112, -0.1112, 0.3535), (0.1453, -0.06017, 0.3535), (0.1572, 6.88e-09, 0.3535), (0.1453, 0.06017, 0.3535), (0.1112, 0.1112, 0.3535), (0.06017, 0.1453, 0.3535), (-5.215e-08, 0.0, 0.3535), (-5.215e-08, 0.0, 0.3535), (-5.215e-08, 7.451e-09, 0.3535), (-5.96e-08, 3.725e-09, 0.3535), (-4.47e-08, 4.657e-09, 0.3535), (-5.96e-08, 3.725e-09, 0.3535), (-5.215e-08, 7.451e-09, 0.3535), (-5.215e-08, 0.0, 0.3535), (-5.215e-08, 0.0, 0.3535), (-5.215e-08, 0.0, 0.3535), (-5.215e-08, 7.451e-09, 0.3535), (-5.96e-08, 3.725e-09, 0.3535), (-5.96e-08, 4.657e-09, 0.3535), (-4.47e-08, 3.725e-09, 0.3535), (-5.215e-08, 7.451e-09, 0.3535), (-5.215e-08, 0.0, 0.3535), (-0.08892, 0.07909, 0.3552), (-0.1046, 2.395e-09, 0.3552), (-0.04325, 0.06017, 0.3552), (-0.05522, 4.153e-09, 0.3552), (-0.1745, 0.0, 0.6538), (-0.1591, 0.07909, 0.657), (-0.1261, 3.725e-09, 0.6639), (-0.1144, 0.06017, 0.6663), (-0.2362, -3.725e-09, 0.9528), (-0.2204, 0.07909, 0.9526), (-0.1867, 0.0, 0.952), (-0.1748, 0.06017, 0.9518), (-0.1362, 6.94e-08, 1.257), (-0.1204, 0.07909, 1.256), (-0.08675, 7.313e-08, 1.256), (-0.07479, 0.06017, 1.256), (0.08844, 0.04391, 0.3489), (0.1206, 0.05029, 0.3489), (0.08846, 0.06403, 0.3489), (0.1129, 0.06888, 0.3489), (0.1315, 0.02401, 0.4704), (0.09936, 0.0175, 0.4717), (0.124, 0.04221, 0.4745), (0.09952, 0.03726, 0.4755), (0.1411, 0.000827, 0.5921), (0.1089, -0.005553, 0.592), (0.1334, 0.01942, 0.5918), (0.1089, 0.01456, 0.5917), (0.1255, 0.03843, 0.7157), (0.09334, 0.03205, 0.7156), (0.1179, 0.05702, 0.7154), (0.09336, 0.05217, 0.7153), (-0.0004012, 0.0745, 0.3437), (0.05574, 0.04848, 0.3437), (0.02196, 0.1051, 0.3437), (0.06467, 0.08535, 0.3437), (0.04312, -0.003639, 0.5729), (-0.01309, 0.02213, 0.5753), (0.05186, 0.03245, 0.5806), (0.009099, 0.05206, 0.5825), (0.03198, -0.04961, 0.8024), (-0.02416, -0.02359, 0.8022), (0.04091, -0.01274, 0.8017), (-0.001803, 0.007053, 0.8016), (0.05005, 0.02497, 1.035), (-0.006097, 0.05099, 1.035), (0.05898, 0.06183, 1.035), (0.01626, 0.08163, 1.035)], [], [(15, 31, 30, 14), (8, 24, 23, 7), (1, 17, 16, 0), (0, 16, 31, 15), (9, 25, 24, 8), (2, 18, 17, 1), (10, 26, 25, 9), (3, 19, 18, 2), (11, 27, 26, 10), (4, 20, 19, 3), (12, 28, 27, 11), (5, 21, 20, 4), (13, 29, 28, 12), (6, 22, 21, 5), (14, 30, 29, 13), (7, 23, 22, 6), (30, 46, 45, 29), (23, 39, 38, 22), (31, 47, 46, 30), (24, 40, 39, 23), (17, 33, 32, 16), (16, 32, 47, 31), (25, 41, 40, 24), (18, 34, 33, 17), (26, 42, 41, 25), (19, 35, 34, 18), (27, 43, 42, 26), (20, 36, 35, 19), (28, 44, 43, 27), (21, 37, 36, 20), (29, 45, 44, 28), (22, 38, 37, 21), (36, 52, 51, 35), (44, 60, 59, 43), (37, 53, 52, 36), (45, 61, 60, 44), (38, 54, 53, 37), (46, 62, 61, 45), (39, 55, 54, 38), (47, 63, 62, 46), (40, 56, 55, 39), (33, 49, 48, 32), (32, 48, 63, 47), (41, 57, 56, 40), (34, 50, 49, 33), (42, 58, 57, 41), (35, 51, 50, 34), (43, 59, 58, 42), (57, 73, 72, 56), (50, 66, 65, 49), (58, 74, 73, 57), (51, 67, 66, 50), (59, 75, 74, 58), (52, 68, 67, 51), (60, 76, 75, 59), (53, 69, 68, 52), (61, 77, 76, 60), (54, 70, 69, 53), (62, 78, 77, 61), (55, 71, 70, 54), (63, 79, 78, 62), (56, 72, 71, 55), (49, 65, 64, 48), (48, 64, 79, 63), (81, 80, 82, 83), (85, 89, 91, 87), (80, 85, 87, 82), (81, 84, 85, 80), (83, 86, 84, 81), (82, 87, 86, 83), (90, 94, 92, 88), (84, 88, 89, 85), (86, 90, 88, 84), (87, 91, 90, 86), (92, 94, 95, 93), (91, 95, 94, 90), (89, 93, 95, 91), (88, 92, 93, 89), (101, 105, 107, 103), (96, 101, 103, 98), (97, 100, 101, 96), (99, 102, 100, 97), (98, 103, 102, 99), (106, 110, 108, 104), (100, 104, 105, 101), (102, 106, 104, 100), (103, 107, 106, 102), (107, 111, 110, 106), (105, 109, 111, 107), (104, 108, 109, 105), (117, 121, 123, 119), (112, 117, 119, 114), (113, 116, 117, 112), (115, 118, 116, 113), (114, 119, 118, 115), (122, 126, 124, 120), (116, 120, 121, 117), (118, 122, 120, 116), (119, 123, 122, 118), (123, 127, 126, 122), (121, 125, 127, 123), (120, 124, 125, 121), (124, 126, 127, 125), (109, 108, 110, 111)])
me_circle_003.polygons.foreach_set('use_smooth', [True] * 104)
me_circle_003.polygons.foreach_set('material_index', [0, 0, 0, 0, 0, 0, 0, 0, 0, 0, 0, 0, 0, 0, 0, 0, 0, 0, 0, 0, 0, 0, 0, 0, 0, 0, 0, 0, 0, 0, 0, 0, 0, 0, 0, 0, 0, 0, 0, 0, 0, 0, 0, 0, 0, 0, 0, 0, 1, 1, 1, 1, 1, 1, 1, 1, 1, 1, 1, 1, 1, 1, 1, 1, 0, 2, 2, 2, 2, 2, 2, 2, 2, 2, 2, 2, 2, 2, 2, 2, 2, 2, 2, 2, 2, 2, 2, 2, 2, 2, 2, 2, 2, 2, 2, 2, 2, 2, 2, 2, 2, 2, 2, 2])
_uv = me_circle_003.uv_layers.new(name='UVMap')
_uv.uv.foreach_set('vector', [0.0, 0.0, 0.0, 0.0, 0.0, 0.0, 0.0, 0.0, 0.0, 0.0, 0.0, 0.0, 0.0, 0.0, 0.0, 0.0, 0.0, 0.0, 0.0, 0.0, 0.0, 0.0, 0.0, 0.0, 0.0, 0.0, 0.0, 0.0, 0.0, 0.0, 0.0, 0.0, 0.0, 0.0, 0.0, 0.0, 0.0, 0.0, 0.0, 0.0, 0.0, 0.0, 0.0, 0.0, 0.0, 0.0, 0.0, 0.0, 0.0, 0.0, 0.0, 0.0, 0.0, 0.0, 0.0, 0.0, 0.0, 0.0, 0.0, 0.0, 0.0, 0.0, 0.0, 0.0, 0.0, 0.0, 0.0, 0.0, 0.0, 0.0, 0.0, 0.0, 0.0, 0.0, 0.0, 0.0, 0.0, 0.0, 0.0, 0.0, 0.0, 0.0, 0.0, 0.0, 0.0, 0.0, 0.0, 0.0, 0.0, 0.0, 0.0, 0.0, 0.0, 0.0, 0.0, 0.0, 0.0, 0.0, 0.0, 0.0, 0.0, 0.0, 0.0, 0.0, 0.0, 0.0, 0.0, 0.0, 0.0, 0.0, 0.0, 0.0, 0.0, 0.0, 0.0, 0.0, 0.0, 0.0, 0.0, 0.0, 0.0, 0.0, 0.0, 0.0, 0.0, 0.0, 0.0, 0.0, 0.0, 0.0, 0.0, 0.0, 0.0, 0.0, 0.0, 0.0, 0.0, 0.0, 0.0, 0.0, 0.0, 0.0, 0.0, 0.0, 0.0, 0.0, 0.0, 0.0, 0.0, 0.0, 0.0, 0.0, 0.0, 0.0, 0.0, 0.0, 0.0, 0.0, 0.0, 0.0, 0.0, 0.0, 0.0, 0.0, 0.0, 0.0, 0.0, 0.0, 0.0, 0.0, 0.0, 0.0, 0.0, 0.0, 0.0, 0.0, 0.0, 0.0, 0.0, 0.0, 0.0, 0.0, 0.0, 0.0, 0.0, 0.0, 0.0, 0.0, 0.0, 0.0, 0.0, 0.0, 0.0, 0.0, 0.0, 0.0, 0.0, 0.0, 0.0, 0.0, 0.0, 0.0, 0.0, 0.0, 0.0, 0.0, 0.0, 0.0, 0.0, 0.0, 0.0, 0.0, 0.0, 0.0, 0.0, 0.0, 0.0, 0.0, 0.0, 0.0, 0.0, 0.0, 0.0, 0.0, 0.0, 0.0, 0.0, 0.0, 0.0, 0.0, 0.0, 0.0, 0.0, 0.0, 0.0, 0.0, 0.0, 0.0, 0.0, 0.0, 0.0, 0.0, 0.0, 0.0, 0.0, 0.0, 0.0, 0.0, 0.0, 0.0, 0.0, 0.0, 0.0, 0.0, 0.0, 0.0, 0.0, 0.0, 0.0, 0.0, 0.0, 0.0, 0.0, 0.0, 0.0, 0.0, 0.0, 0.0, 0.0, 0.0, 0.0, 0.0, 0.0, 0.0, 0.0, 0.0, 0.0, 0.0, 0.0, 0.0, 0.0, 0.0, 0.0, 0.0, 0.0, 0.0, 0.0, 0.0, 0.0, 0.0, 0.0, 0.0, 0.0, 0.0, 0.0, 0.0, 0.0, 0.0, 0.0, 0.0, 0.0, 0.0, 0.0, 0.0, 0.0, 0.0, 0.0, 0.0, 0.0, 0.0, 0.0, 0.0, 0.0, 0.0, 0.0, 0.0, 0.0, 0.0, 0.0, 0.0, 0.0, 0.0, 0.0, 0.0, 0.0, 0.0, 0.0, 0.0, 0.0, 0.0, 0.0, 0.0, 0.0, 0.0, 0.0, 0.0, 0.0, 0.0, 0.0, 0.0, 0.0, 0.0, 0.0, 0.0, 0.0, 0.0, 0.0, 0.0, 0.0, 0.0, 0.0, 0.0, 0.0, 0.0, 0.0, 0.0, 0.0, 0.0, 0.0, 0.0, 0.0, 0.0, 0.0, 0.0, 0.0, 0.0, 0.0, 0.0, 0.0, 0.0, 0.0, 0.0, 0.0, 0.0, 0.0, 0.0, 0.0, 0.0, 0.0, 0.0, 0.0, 0.0, 0.0, 0.0, 0.0, 0.0, 0.0, 0.0, 0.0, 0.0, 0.0, 0.0, 0.0, 0.0, 0.0, 0.0, 0.0, 0.0, 0.0, 0.0, 0.0, 0.0, 0.0, 0.0, 0.0, 0.0, 0.0, 0.0, 0.0, 0.0, 0.0, 0.0, 0.0, 0.0, 0.0, 0.0, 0.0, 0.0, 0.0, 0.0, 0.0, 0.0, 0.0, 0.0, 0.0, 0.0, 0.0, 0.0, 0.0, 0.0, 0.0, 0.0, 0.0, 0.0, 0.0, 0.0, 0.0, 0.0, 0.0, 0.0, 0.0, 0.0, 0.0, 0.0, 0.0, 0.0, 0.0, 0.0, 0.0, 0.0, 0.0, 0.0, 0.0, 0.0, 0.0, 0.0, 0.0, 0.0, 0.0, 0.0, 0.0, 0.0, 0.0, 0.0, 0.0, 0.0, 0.0, 0.0, 0.0, 0.0, 0.0, 0.0, 0.0, 0.0, 0.0, 0.0, 0.0, 0.0, 0.0, 0.0, 0.0, 0.0, 0.0, 0.0, 0.0, 0.0, 0.0, 0.0, 0.0, 0.0, 0.0, 0.0, 0.0, 0.0, 0.0, 0.0, 0.0, 0.0, 0.0, 0.0, 0.0, 0.0, 0.0, 0.0, 0.0, 0.0, 0.0, 0.0, 0.0, 0.0, 0.0, 0.0, 0.0, 0.0, 0.0, 0.0, 0.0, 0.0, 0.0, 0.0, 0.0, 0.0, 0.0, 0.0, 0.0, 0.0, 0.0, 0.0, 0.0, 0.0, 0.0, 0.0, 0.0, 0.0, 0.0, 0.0, 0.0, 0.0, 0.0, 0.0, 0.0, 0.0, 0.0, 0.0, 0.0, 0.0, 0.0, 0.0, 0.0, 0.0, 0.0, 0.0, 0.0, 0.0, 0.0, 0.0, 0.0, 0.0, 0.0, 0.0, 0.0, 0.0, 0.0, 0.0, 0.0, 0.0, 0.0, 0.0, 0.0, 0.0, 0.0, 0.0, 0.0, 0.0, 0.0, 0.0, 0.0, 0.0, 0.0, 0.0, 0.0, 0.0, 0.0, 0.0, 0.0, 0.0, 0.0, 0.0, 0.0, 0.0, 0.0, 0.0, 0.0, 0.0, 0.0, 0.0, 0.0, 0.0, 0.0, 0.0, 0.0, 0.0, 0.0, 0.0, 0.0, 0.0, 0.0, 0.0, 0.0, 0.0, 0.0, 0.0, 0.0, 0.0, 0.0, 0.0, 0.0, 0.0, 0.0, 0.0, 0.0, 0.0, 0.0, 0.0, 0.0, 0.0, 0.0, 0.0, 0.0, 0.0, 0.0, 0.0, 0.0, 0.0, 0.0, 0.0, 0.0, 0.0, 0.0, 0.0, 0.0, 0.0, 0.0, 0.0, 0.0, 0.0, 0.0, 0.0, 0.0, 0.0, 0.0, 0.0, 0.0, 0.0, 0.0, 0.0, 0.0, 0.0, 0.0, 0.0, 0.0, 0.0, 0.0, 0.0, 0.0, 0.0, 0.0, 0.0, 0.0, 0.0, 0.0, 0.0, 0.0, 0.0, 0.0, 0.0, 0.0, 0.0, 0.0, 0.0, 0.0, 0.0, 0.0, 0.0, 0.0, 0.0, 0.0, 0.0, 0.0, 0.0, 0.0, 0.0, 0.0, 0.0, 0.0, 0.0, 0.0, 0.0, 0.0, 0.0, 0.0, 0.0, 0.0, 0.0, 0.0, 0.0, 0.0, 0.0, 0.0, 0.0, 0.0, 0.0, 0.0, 0.0, 0.0, 0.0, 0.0, 0.0, 0.0, 0.0, 0.0, 0.0, 0.0, 0.0, 0.0, 0.0, 0.0, 0.0, 0.0, 0.0, 0.0, 0.0, 0.0, 0.0, 0.0, 0.0, 0.0, 0.0, 0.0, 0.0, 0.0, 0.0, 0.0, 0.0, 0.0, 0.0, 0.0, 0.0, 0.0, 0.0, 0.0, 0.0, 0.0, 0.0, 0.0, 0.0, 0.0, 0.0, 0.0, 0.0, 0.0, 0.0, 0.0, 0.0, 0.0, 0.0, 0.0, 0.0, 0.0, 0.0, 0.0, 0.0, 0.0, 0.0, 0.0, 0.0, 0.0, 0.0, 0.0, 0.0, 0.0, 0.0, 0.0, 0.0, 0.0, 0.0, 0.0, 0.0, 0.0, 0.0, 0.0, 0.0, 0.0, 0.0, 0.0, 0.0, 0.0, 0.0, 0.0, 0.0, 0.0, 0.0, 0.0, 0.0, 0.0, 0.0, 0.0, 0.0, 0.0, 0.0, 0.0, 0.0, 0.0, 0.0, 0.0, 0.0, 0.0, 0.0, 0.0, 0.0, 0.0, 0.0, 0.0, 0.0, 0.0, 0.0, 0.0, 0.0, 0.0, 0.0, 0.0, 0.0])
me_circle_003.materials.append(mat_material)
me_circle_003.materials.append(mat_wall_001)
me_circle_003.materials.append(mat_material_001)
me_circle_003.use_remesh_fix_poles = True
me_circle_003.use_remesh_preserve_attributes = False
me_circle_003.use_mirror_vertex_groups = False
me_circle_003.update()

# ---- objects
ob_cube = bpy.data.objects.new('Cube', me_cube_002)
ob_circle = bpy.data.objects.new('Circle', me_circle_001)
ob_circle_001 = bpy.data.objects.new('Circle.001', me_circle_002)
ob_circle_002 = bpy.data.objects.new('Circle.002', me_circle_003)

# ---- transforms, parenting, visibility, modifiers, constraints
ob_cube.location = (0.0, 0.0, 0.0)
ob_cube.lineart.crease_threshold = 0.0
ob_circle.location = (-3.529, 3.519, 0.0)
ob_circle.rotation_euler = (0.0, -0.0, 0.5635)
ob_circle.scale = (1.25, 1.25, 1.25)
ob_circle.lineart.crease_threshold = 0.0
ob_circle_001.location = (3.478, 3.458, 0.0)
ob_circle_001.rotation_euler = (0.0, 0.0, -3.271)
ob_circle_001.scale = (1.233, 1.233, 1.233)
ob_circle_001.lineart.crease_threshold = 0.0
ob_circle_002.location = (-0.5946, 0.2057, 0.8)
ob_circle_002.rotation_euler = (0.0, -0.0, 0.5635)
ob_circle_002.scale = (0.2501, 0.2501, 0.2501)
ob_circle_002.lineart.crease_threshold = 0.0

# ---- collection membership
col_collection.objects.link(ob_cube)
col_collection.objects.link(ob_circle)
col_collection.objects.link(ob_circle_001)
col_collection.objects.link(ob_circle_002)

# ---- scene / render settings (as saved in the file)
scene.frame_start = 1; scene.frame_end = 250; scene.frame_set(1)
scene.render.engine = 'BLENDER_EEVEE_NEXT'
scene.cycles.use_denoising = False
scene.cycles.samples = 128
scene.cycles.sampling_pattern = 'TABULATED_SOBOL'
scene.cycles.use_adaptive_sampling = False
scene.cycles.use_light_tree = False
scene.view_settings.view_transform = 'Filmic'
bpy.context.view_layer.update()

# ---- added for rendering (the .blend has no active camera and no usable light): camera, sun
cam_auto = bpy.data.cameras.new('AutoCamera')
cam_auto.lens = 50.0
cam_auto.sensor_width = 36.0
cam_auto.clip_end = 1000.0
ob_auto_camera = bpy.data.objects.new('AutoCamera', cam_auto)
scene.collection.objects.link(ob_auto_camera)
ob_auto_camera.location = (10.7202, -12.8643, 9.82619)
ob_auto_camera.rotation_euler = (1.09748, -7.21219e-08, 0.694738)
scene.camera = ob_auto_camera
light_auto_sun = bpy.data.lights.new('AutoSun', 'SUN')
light_auto_sun.energy = 3.0
light_auto_sun.angle = 0.0523599
ob_auto_sun = bpy.data.objects.new('AutoSun', light_auto_sun)
scene.collection.objects.link(ob_auto_sun)
ob_auto_sun.rotation_euler = (0.872665, 0.174533, 0.523599)
bpy.context.view_layer.update()
